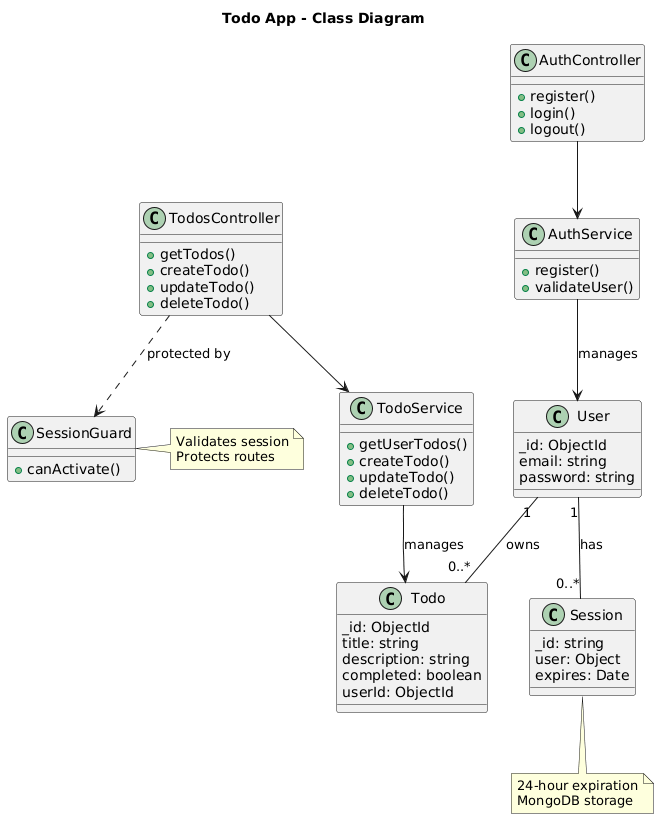

The diagram above was rendered by PlantUML. Its source (embedded in the PNG):
@startuml
title Todo App - Class Diagram

' Core Controllers
class AuthController {
  + register()
  + login()
  + logout()
}

class TodosController {
  + getTodos()
  + createTodo()
  + updateTodo()
  + deleteTodo()
}

' Core Services
class AuthService {
  + register()
  + validateUser()
}

class TodoService {
  + getUserTodos()
  + createTodo()
  + updateTodo()
  + deleteTodo()
}

' Guard
class SessionGuard {
  + canActivate()
}

' Models
class User {
  _id: ObjectId
  email: string
  password: string
}

class Todo {
  _id: ObjectId
  title: string
  description: string
  completed: boolean
  userId: ObjectId
}

class Session {
  _id: string
  user: Object
  expires: Date
}

' Relationships
AuthController --> AuthService
TodosController --> TodoService
TodosController ..> SessionGuard : protected by

AuthService --> User : manages
TodoService --> Todo : manages

User "1" -- "0..*" Todo : owns
User "1" -- "0..*" Session : has

note right of SessionGuard
  Validates session
  Protects routes
end note

note bottom of Session
  24-hour expiration
  MongoDB storage
end note
@enduml